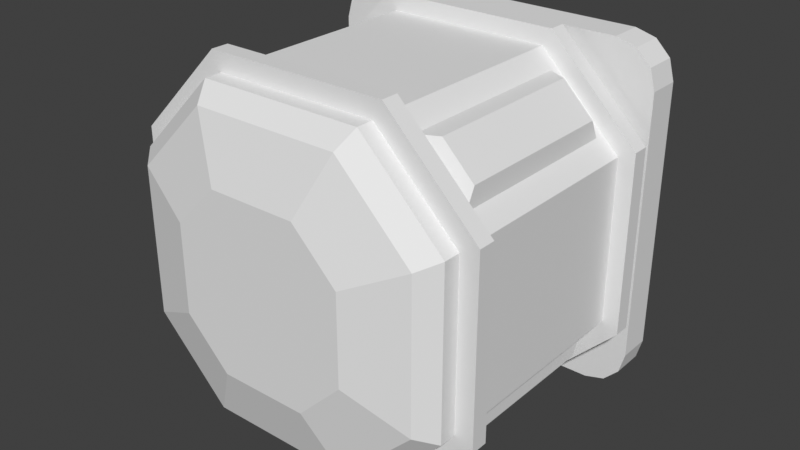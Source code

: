 # Source: steppermotor.blend  (saved by Blender 3.0.42; exported with 4.5.12 LTS)
import bpy
from mathutils import Matrix  # noqa: F401  (used for matrix-valued properties, if any)

bpy.ops.wm.read_factory_settings(use_empty=True)
scene = bpy.context.scene
scene.name = 'Scene'

# ---- collections
col_collection = bpy.data.collections.new('Collection'); scene.collection.children.link(col_collection)

# ---- world
world_world = bpy.data.worlds.new('World'); scene.world = world_world
world_world.use_nodes = True; world_world.node_tree.nodes.clear()
_N = world_world.node_tree.nodes; _L = world_world.node_tree.links
n0 = _N.new('ShaderNodeOutputWorld'); n0.name = 'World Output'; n0.location = (300, 300)
n1 = _N.new('ShaderNodeBackground'); n1.name = 'Background'; n1.location = (10, 300)
n1.inputs[0].default_value = (0.05088, 0.05088, 0.05088, 1.0)
_L.new(n1.outputs[0], n0.inputs[0])
n0.is_active_output = True
world_world.color = (0.05088, 0.05088, 0.05088)
world_world.use_sun_shadow = False
world_world.sun_shadow_jitter_overblur = 0.0

# ---- meshes
me_cube_001 = bpy.data.meshes.new('Cube.001')
me_cube_001.from_pydata([(-0.1, -0.0657, -0.05), (9.039e-07, 0.1051, 0.05556), (-0.05, -0.0657, -0.1), (-0.03265, 0.1051, 0.04495), (0.09, 0.0429, 0.07136), (-0.05, -0.0657, 0.1), (-0.05284, 0.1051, 0.01717), (-0.1, -0.0657, 0.05), (0.07136, 0.0429, 0.09), (-0.05284, 0.1051, -0.01717), (-0.05, 0.0543, -0.1), (-0.1, 0.0543, -0.05), (-0.03265, 0.1051, -0.04495), (-0.1, 0.0543, 0.05), (0.07136, 0.0429, -0.09), (9.088e-07, 0.1051, -0.05556), (-0.05, 0.0543, 0.1), (0.09, 0.0429, -0.07136), (0.03266, 0.1051, -0.04495), (0.05, -0.0657, -0.1), (0.1, -0.0657, -0.05), (0.1, -0.0657, 0.05), (0.05284, 0.1051, -0.01717), (0.07136, -0.0543, 0.09), (0.05284, 0.1051, 0.01717), (0.05, -0.0657, 0.1), (0.09, -0.0543, 0.07136), (0.1, 0.0543, -0.05), (0.03266, 0.1051, 0.04495), (0.05, 0.0543, -0.1), (0.05, 0.0543, 0.1), (0.09, -0.0543, -0.07136), (0.1, 0.0543, 0.05), (0.07136, -0.0543, -0.09), (-0.11, -0.0657, -0.055), (-0.055, -0.0657, -0.11), (-0.07136, 0.0429, 0.09), (-0.055, -0.0657, 0.11), (-0.09, 0.0429, 0.07136), (-0.11, -0.0657, 0.055), (0.055, -0.0657, -0.11), (0.11, -0.0657, -0.055), (0.11, -0.0657, 0.055), (-0.09, 0.0429, -0.07136), (-0.07136, 0.0429, -0.09), (0.055, -0.0657, 0.11), (-0.11, -0.0757, -0.055), (-0.055, -0.0757, -0.11), (-0.055, -0.0757, 0.11), (-0.09, -0.0543, 0.07136), (-0.11, -0.0757, 0.055), (-0.07136, -0.0543, 0.09), (0.055, -0.0757, -0.11), (0.11, -0.0757, -0.055), (0.11, -0.0757, 0.055), (-0.07136, -0.0543, -0.09), (-0.09, -0.0543, -0.07136), (0.055, -0.0757, 0.11), (-0.099, -0.0757, -0.0495), (-0.0495, -0.0757, -0.099), (-0.0495, -0.0757, 0.099), (-0.099, -0.0757, 0.0495), (0.0495, -0.0757, -0.099), (0.099, -0.0757, -0.0495), (0.099, -0.0757, 0.0495), (0.0495, -0.0757, 0.099), (-0.099, -0.0857, -0.0495), (-0.0495, -0.0857, -0.099), (-0.0495, -0.0857, 0.099), (-0.099, -0.0857, 0.0495), (0.0495, -0.0857, -0.099), (0.099, -0.0857, -0.0495), (0.099, -0.0857, 0.0495), (0.0495, -0.0857, 0.099), (-0.0891, -0.0957, -0.04455), (-0.04455, -0.0957, -0.0891), (-0.04455, -0.0957, 0.0891), (-0.0891, -0.0957, 0.04455), (0.04455, -0.0957, -0.0891), (0.0891, -0.0957, -0.04455), (0.0891, -0.0957, 0.04455), (0.04455, -0.0957, 0.0891), (-0.05346, -0.1057, -0.02673), (-0.02673, -0.1057, -0.05346), (-0.02673, -0.1057, 0.05346), (-0.05346, -0.1057, 0.02673), (0.02673, -0.1057, -0.05346), (0.05346, -0.1057, -0.02673), (0.05346, -0.1057, 0.02673), (0.02673, -0.1057, 0.05346), (-0.055, 0.0543, -0.11), (-0.11, 0.0543, -0.055), (-0.11, 0.0543, 0.055), (-0.055, 0.0543, 0.11), (0.11, 0.0543, -0.055), (0.055, 0.0543, -0.11), (0.055, 0.0543, 0.11), (0.11, 0.0543, 0.055), (-0.055, 0.0643, -0.11), (-0.11, 0.0643, -0.055), (-0.11, 0.0643, 0.055), (-0.055, 0.0643, 0.11), (0.11, 0.0643, -0.055), (0.055, 0.0643, -0.11), (0.055, 0.0643, 0.11), (0.11, 0.0643, 0.055), (-0.0495, 0.0643, -0.099), (-0.099, 0.0643, -0.0495), (-0.099, 0.0643, 0.0495), (-0.0495, 0.0643, 0.099), (0.099, 0.0643, -0.0495), (0.0495, 0.0643, -0.099), (0.0495, 0.0643, 0.099), (0.099, 0.0643, 0.0495), (-0.0495, 0.0743, -0.099), (-0.099, 0.0743, -0.0495), (-0.099, 0.0743, 0.0495), (-0.0495, 0.0743, 0.099), (0.099, 0.0743, -0.0495), (0.0495, 0.0743, -0.099), (0.0495, 0.0743, 0.099), (0.099, 0.0743, 0.0495), (-0.1062, 0.0743, -0.08118), (-0.08118, 0.0743, -0.1062), (-0.08138, 0.0743, -0.103), (-0.103, 0.0743, -0.08138), (-0.1028, 0.0743, -0.09368), (-0.09368, 0.0743, -0.1028), (-0.08118, 0.0743, 0.1062), (-0.1062, 0.0743, 0.08118), (-0.103, 0.0743, 0.08138), (-0.08138, 0.0743, 0.103), (-0.09368, 0.0743, 0.1028), (-0.1028, 0.0743, 0.09368), (0.08118, 0.0743, -0.1062), (0.1062, 0.0743, -0.08118), (0.103, 0.0743, -0.08138), (0.08138, 0.0743, -0.103), (0.09368, 0.0743, -0.1028), (0.1028, 0.0743, -0.09368), (0.1062, 0.0743, 0.08118), (0.08118, 0.0743, 0.1062), (0.08138, 0.0743, 0.103), (0.103, 0.0743, 0.08138), (0.1028, 0.0743, 0.09368), (0.09368, 0.0743, 0.1028), (-0.08118, 0.0943, -0.1062), (-0.1062, 0.0943, -0.08118), (-0.09368, 0.0943, -0.1028), (-0.1028, 0.0943, -0.09368), (-0.1062, 0.0943, 0.08118), (-0.08118, 0.0943, 0.1062), (-0.1028, 0.0943, 0.09368), (-0.09368, 0.0943, 0.1028), (0.1062, 0.0943, -0.08118), (0.08118, 0.0943, -0.1062), (0.1028, 0.0943, -0.09368), (0.09368, 0.0943, -0.1028), (0.08118, 0.0943, 0.1062), (0.1062, 0.0943, 0.08118), (0.09368, 0.0943, 0.1028), (0.1028, 0.0943, 0.09368), (-0.06, -0.0597, -0.09), (-0.09, -0.0597, -0.06), (-0.06, 0.0483, -0.09), (-0.09, 0.0483, -0.06), (-0.09, 0.0483, 0.06), (-0.06, 0.0483, 0.09), (-0.09, -0.0597, 0.06), (-0.06, -0.0597, 0.09), (0.06, 0.0483, -0.09), (0.09, 0.0483, -0.06), (0.06, -0.0597, -0.09), (0.09, -0.0597, -0.06), (0.09, -0.0597, 0.06), (0.06, -0.0597, 0.09), (0.06, 0.0483, 0.09), (0.09, 0.0483, 0.06), (-0.05284, 0.0943, -0.01717), (-0.05284, 0.0943, 0.01717), (0.03266, 0.0943, -0.04495), (9.088e-07, 0.0943, -0.05556), (-0.03265, 0.0943, -0.04495), (-0.03265, 0.0943, 0.04495), (9.039e-07, 0.0943, 0.05556), (0.05284, 0.0943, 0.01717), (0.05284, 0.0943, -0.01717), (0.03266, 0.0943, 0.04495), (0.05977, 0.0918, -0.05918), (0.05977, 0.0968, -0.05918), (0.0608, 0.0918, -0.05372), (0.0608, 0.0968, -0.05372), (0.05659, 0.0918, -0.0501), (0.05659, 0.0968, -0.0501), (0.05134, 0.0918, -0.05193), (0.05134, 0.0968, -0.05193), (0.05031, 0.0918, -0.05739), (0.05031, 0.0968, -0.05739), (0.05452, 0.0918, -0.06101), (0.05452, 0.0968, -0.06101), (-0.05736, 0.0918, -0.06081), (-0.05736, 0.0968, -0.06081), (-0.05191, 0.0918, -0.05974), (-0.05191, 0.0968, -0.05974), (-0.0501, 0.0918, -0.05449), (-0.0501, 0.0968, -0.05449), (-0.05375, 0.0918, -0.0503), (-0.05375, 0.0968, -0.0503), (-0.0592, 0.0918, -0.05137), (-0.0592, 0.0968, -0.05137), (-0.06101, 0.0918, -0.05662), (-0.06101, 0.0968, -0.05662), (0.05451, 0.0918, 0.0501), (0.05451, 0.0968, 0.0501), (0.05976, 0.0918, 0.05192), (0.05976, 0.0968, 0.05192), (0.0608, 0.0918, 0.05738), (0.0608, 0.0968, 0.05738), (0.0566, 0.0918, 0.06101), (0.0566, 0.0968, 0.06101), (0.05135, 0.0918, 0.05919), (0.05135, 0.0968, 0.05919), (0.05031, 0.0918, 0.05373), (0.05031, 0.0968, 0.05373), (-0.05367, 0.0918, 0.05033), (-0.05367, 0.0968, 0.05033), (-0.05009, 0.0918, 0.05457), (-0.05009, 0.0968, 0.05457), (-0.05197, 0.0918, 0.0598), (-0.05197, 0.0968, 0.0598), (-0.05744, 0.0918, 0.06078), (-0.05744, 0.0968, 0.06078), (-0.06102, 0.0918, 0.05654), (-0.06102, 0.0968, 0.05654), (-0.05914, 0.0918, 0.05131), (-0.05914, 0.0968, 0.05131)], [], [(0, 2, 35, 34), (27, 32, 21, 20), (30, 16, 5, 25), (0, 7, 13, 11), (29, 10, 90, 95), (163, 162, 2, 0, 11, 165), (164, 165, 11, 10, 2, 162), (167, 16, 13, 7, 168, 166), (169, 168, 7, 5, 16, 167), (171, 170, 29, 27, 20, 173), (173, 20, 19, 29, 170, 172), (175, 25, 21, 32, 177, 174), (176, 177, 32, 30, 25, 175), (10, 29, 19, 2), (20, 21, 42, 41), (7, 0, 34, 39), (21, 25, 45, 42), (25, 5, 37, 45), (19, 20, 41, 40), (2, 19, 40, 35), (5, 7, 39, 37), (41, 42, 54, 53), (35, 40, 52, 47), (40, 41, 53, 52), (34, 35, 47, 46), (45, 37, 48, 57), (39, 34, 46, 50), (42, 45, 57, 54), (37, 39, 50, 48), (48, 50, 61, 60), (53, 54, 64, 63), (47, 52, 62, 59), (52, 53, 63, 62), (46, 47, 59, 58), (57, 48, 60, 65), (50, 46, 58, 61), (54, 57, 65, 64), (65, 60, 68, 73), (61, 58, 66, 69), (64, 65, 73, 72), (60, 61, 69, 68), (63, 64, 72, 71), (59, 62, 70, 67), (62, 63, 71, 70), (58, 59, 67, 66), (70, 71, 79, 78), (66, 67, 75, 74), (73, 68, 76, 81), (69, 66, 74, 77), (72, 73, 81, 80), (68, 69, 77, 76), (71, 72, 80, 79), (67, 70, 78, 75), (79, 80, 88, 87), (75, 78, 86, 83), (78, 79, 87, 86), (74, 75, 83, 82), (81, 76, 84, 89), (77, 74, 82, 85), (80, 81, 89, 88), (76, 77, 85, 84), (85, 82, 83, 86, 87, 88, 89, 84), (32, 27, 94, 97), (30, 32, 97, 96), (27, 29, 95, 94), (11, 13, 92, 91), (13, 16, 93, 92), (16, 30, 96, 93), (10, 11, 91, 90), (92, 93, 101, 100), (93, 96, 104, 101), (95, 90, 98, 103), (94, 95, 103, 102), (90, 91, 99, 98), (97, 94, 102, 105), (91, 92, 100, 99), (96, 97, 105, 104), (105, 102, 110, 113), (99, 100, 108, 107), (104, 105, 113, 112), (100, 101, 109, 108), (101, 104, 112, 109), (103, 98, 106, 111), (102, 103, 111, 110), (98, 99, 107, 106), (110, 111, 119, 118), (106, 107, 115, 114), (113, 110, 118, 121), (107, 108, 116, 115), (112, 113, 121, 120), (108, 109, 117, 116), (109, 112, 120, 117), (111, 106, 114, 119), (134, 123, 146, 155), (182, 146, 148, 149, 147, 150, 152, 153, 151, 158, 187, 184, 183, 179, 178), (187, 158, 160, 161, 159, 154, 156, 157, 155, 146, 182, 181, 180, 186, 185), (128, 131, 117, 120, 142, 141), (128, 141, 158, 151), (116, 117, 131, 130), (140, 143, 121, 118, 136, 135), (122, 125, 115, 116, 130, 129), (140, 135, 154, 159), (120, 121, 143, 142), (134, 137, 119, 114, 124, 123), (118, 119, 137, 136), (122, 129, 150, 147), (127, 123, 124, 125, 122, 126), (133, 129, 130, 131, 128, 132), (139, 135, 136, 137, 134, 138), (145, 141, 142, 143, 140, 144), (146, 123, 127, 148), (148, 127, 126, 149), (149, 126, 122, 147), (134, 155, 157, 138), (138, 157, 156, 139), (139, 156, 154, 135), (128, 151, 153, 132), (132, 153, 152, 133), (133, 152, 150, 129), (158, 141, 145, 160), (160, 145, 144, 161), (161, 144, 140, 159), (114, 115, 125, 124), (44, 43, 165, 164), (166, 38, 36, 167), (17, 14, 170, 171), (176, 8, 4, 177), (163, 56, 55, 162), (169, 51, 49, 168), (33, 31, 173, 172), (174, 26, 23, 175), (175, 23, 8, 176), (26, 4, 8, 23), (177, 4, 26, 174), (170, 14, 33, 172), (17, 31, 33, 14), (173, 31, 17, 171), (167, 36, 51, 169), (38, 49, 51, 36), (168, 49, 38, 166), (55, 44, 164, 162), (56, 43, 44, 55), (43, 56, 163, 165), (184, 1, 3, 183), (3, 6, 179, 183), (6, 9, 178, 179), (9, 12, 182, 178), (182, 12, 15, 181), (181, 15, 18, 180), (180, 18, 22, 186), (22, 24, 185, 186), (24, 28, 187, 185), (187, 28, 1, 184), (18, 15, 12, 9, 6, 3, 1, 28, 24, 22), (188, 189, 191, 190), (190, 191, 193, 192), (192, 193, 195, 194), (194, 195, 197, 196), (191, 189, 199, 197, 195, 193), (196, 197, 199, 198), (198, 199, 189, 188), (188, 190, 192, 194, 196, 198), (200, 201, 203, 202), (202, 203, 205, 204), (204, 205, 207, 206), (206, 207, 209, 208), (203, 201, 211, 209, 207, 205), (208, 209, 211, 210), (210, 211, 201, 200), (200, 202, 204, 206, 208, 210), (212, 213, 215, 214), (214, 215, 217, 216), (216, 217, 219, 218), (218, 219, 221, 220), (215, 213, 223, 221, 219, 217), (220, 221, 223, 222), (222, 223, 213, 212), (212, 214, 216, 218, 220, 222), (224, 225, 227, 226), (226, 227, 229, 228), (228, 229, 231, 230), (230, 231, 233, 232), (227, 225, 235, 233, 231, 229), (232, 233, 235, 234), (234, 235, 225, 224), (224, 226, 228, 230, 232, 234)])
_uv = me_cube_001.uv_layers.new(name='UVMap')
_uv.uv.foreach_set('vector', [0.08255, 0.01572, 0.01572, 0.08255, 0.002357, 0.07587, 0.07587, 0.002357, 0.9253, 0.3011, 0.9253, 0.3959, 0.7649, 0.3959, 0.7649, 0.3011, 0.5998, 0.9099, 0.5998, 0.8115, 0.7602, 0.8115, 0.7602, 0.9099, 0.7602, 0.6112, 0.7602, 0.7123, 0.5998, 0.7123, 0.5998, 0.6112, 0.01572, 0.3813, 0.01572, 0.5149, 0.002357, 0.5216, 0.002357, 0.3746, 0.7522, 0.5923, 0.7522, 0.5358, 0.7602, 0.5169, 0.7602, 0.6112, 0.5998, 0.6112, 0.6079, 0.5923, 0.6079, 0.5358, 0.6079, 0.5923, 0.5998, 0.6112, 0.5998, 0.5169, 0.7602, 0.5169, 0.7522, 0.5358, 0.6079, 0.7926, 0.5998, 0.8115, 0.5998, 0.717, 0.7602, 0.717, 0.7522, 0.7359, 0.6079, 0.7359, 0.7522, 0.7926, 0.7522, 0.7359, 0.7602, 0.717, 0.7602, 0.8115, 0.5998, 0.8115, 0.6079, 0.7926, 0.6079, 0.3184, 0.6079, 0.3701, 0.5998, 0.3874, 0.5998, 0.3011, 0.7602, 0.3011, 0.7522, 0.3184, 0.7522, 0.3184, 0.7602, 0.3011, 0.7602, 0.3874, 0.5998, 0.3874, 0.6079, 0.3701, 0.7522, 0.3701, 0.773, 0.4715, 0.7649, 0.4904, 0.7649, 0.3959, 0.9253, 0.3959, 0.9173, 0.4148, 0.773, 0.4148, 0.9173, 0.4715, 0.9173, 0.4148, 0.9253, 0.3959, 0.9253, 0.4904, 0.7649, 0.4904, 0.773, 0.4715, 0.5998, 0.5122, 0.5998, 0.3874, 0.7602, 0.3874, 0.7602, 0.5122, 0.08255, 0.283, 0.2162, 0.283, 0.2229, 0.2964, 0.07587, 0.2964, 0.2162, 0.01572, 0.08255, 0.01572, 0.07587, 0.002357, 0.2229, 0.002357, 0.2162, 0.283, 0.283, 0.2162, 0.2964, 0.2229, 0.2229, 0.2964, 0.283, 0.2162, 0.283, 0.08255, 0.2964, 0.07587, 0.2964, 0.2229, 0.01572, 0.2162, 0.08255, 0.283, 0.07587, 0.2964, 0.002357, 0.2229, 0.01572, 0.08255, 0.01572, 0.2162, 0.002357, 0.2229, 0.002357, 0.07587, 0.283, 0.08255, 0.2162, 0.01572, 0.2229, 0.002357, 0.2964, 0.07587, 0.9615, 0.3011, 0.9615, 0.4054, 0.9481, 0.4054, 0.9481, 0.3011, 0.8726, 0.6702, 0.8726, 0.8075, 0.8593, 0.8075, 0.8593, 0.6702, 0.8726, 0.8075, 0.8726, 0.9024, 0.8593, 0.9024, 0.8593, 0.8075, 0.8954, 0.7738, 0.8954, 0.6702, 0.9088, 0.6702, 0.9088, 0.7738, 0.9198, 0.2145, 0.9198, 0.1062, 0.9332, 0.1062, 0.9332, 0.2145, 0.8954, 0.8851, 0.8954, 0.7738, 0.9088, 0.7738, 0.9088, 0.8851, 0.9615, 0.4054, 0.9615, 0.5093, 0.9481, 0.5093, 0.9481, 0.4054, 0.9198, 0.1062, 0.9198, 0.002357, 0.9332, 0.002357, 0.9332, 0.1062, 0.5951, 0.2229, 0.5216, 0.2964, 0.5143, 0.2817, 0.5804, 0.2155, 0.3746, 0.002357, 0.5216, 0.002357, 0.5143, 0.01706, 0.382, 0.01706, 0.3011, 0.2229, 0.3011, 0.07587, 0.3158, 0.08322, 0.3158, 0.2155, 0.3011, 0.07587, 0.3746, 0.002357, 0.382, 0.01706, 0.3158, 0.08322, 0.3746, 0.2964, 0.3011, 0.2229, 0.3158, 0.2155, 0.382, 0.2817, 0.5951, 0.07587, 0.5951, 0.2229, 0.5804, 0.2155, 0.5804, 0.08322, 0.5216, 0.2964, 0.3746, 0.2964, 0.382, 0.2817, 0.5143, 0.2817, 0.5216, 0.002357, 0.5951, 0.07587, 0.5804, 0.08322, 0.5143, 0.01706, 0.9678, 0.8611, 0.9678, 0.7636, 0.9811, 0.7636, 0.9811, 0.8611, 0.956, 0.1958, 0.956, 0.09567, 0.9693, 0.09567, 0.9693, 0.1958, 0.9976, 0.395, 0.9976, 0.4885, 0.9843, 0.4885, 0.9843, 0.395, 0.9678, 0.7636, 0.9678, 0.6702, 0.9811, 0.6702, 0.9811, 0.7636, 0.9976, 0.3011, 0.9976, 0.395, 0.9843, 0.395, 0.9843, 0.3011, 0.9316, 0.8792, 0.9316, 0.7556, 0.945, 0.7556, 0.945, 0.8792, 0.9316, 0.7556, 0.9316, 0.6702, 0.945, 0.6702, 0.945, 0.7556, 0.956, 0.09567, 0.956, 0.002357, 0.9693, 0.002357, 0.9693, 0.09567, 0.3011, 0.666, 0.3673, 0.5998, 0.3739, 0.6131, 0.3143, 0.6726, 0.3673, 0.8645, 0.3011, 0.7983, 0.3143, 0.7917, 0.3739, 0.8512, 0.5657, 0.666, 0.5657, 0.7983, 0.5525, 0.7917, 0.5525, 0.6726, 0.4996, 0.8645, 0.3673, 0.8645, 0.3739, 0.8512, 0.493, 0.8512, 0.4996, 0.5998, 0.5657, 0.666, 0.5525, 0.6726, 0.493, 0.6131, 0.5657, 0.7983, 0.4996, 0.8645, 0.493, 0.8512, 0.5525, 0.7917, 0.3673, 0.5998, 0.4996, 0.5998, 0.493, 0.6131, 0.3739, 0.6131, 0.3011, 0.7983, 0.3011, 0.666, 0.3143, 0.6726, 0.3143, 0.7917, 0.3739, 0.6131, 0.493, 0.6131, 0.4691, 0.6607, 0.3977, 0.6607, 0.3143, 0.7917, 0.3143, 0.6726, 0.362, 0.6964, 0.362, 0.7679, 0.3143, 0.6726, 0.3739, 0.6131, 0.3977, 0.6607, 0.362, 0.6964, 0.3739, 0.8512, 0.3143, 0.7917, 0.362, 0.7679, 0.3977, 0.8036, 0.5525, 0.6726, 0.5525, 0.7917, 0.5049, 0.7679, 0.5049, 0.6964, 0.493, 0.8512, 0.3739, 0.8512, 0.3977, 0.8036, 0.4691, 0.8036, 0.493, 0.6131, 0.5525, 0.6726, 0.5049, 0.6964, 0.4691, 0.6607, 0.5525, 0.7917, 0.493, 0.8512, 0.4691, 0.8036, 0.5049, 0.7679, 0.4691, 0.8036, 0.3977, 0.8036, 0.362, 0.7679, 0.362, 0.6964, 0.3977, 0.6607, 0.4691, 0.6607, 0.5049, 0.6964, 0.5049, 0.7679, 0.2162, 0.3145, 0.08255, 0.3145, 0.07587, 0.3011, 0.2229, 0.3011, 0.283, 0.3813, 0.2162, 0.3145, 0.2229, 0.3011, 0.2964, 0.3746, 0.08255, 0.3145, 0.01572, 0.3813, 0.002357, 0.3746, 0.07587, 0.3011, 0.08255, 0.5818, 0.2162, 0.5818, 0.2229, 0.5951, 0.07587, 0.5951, 0.2162, 0.5818, 0.283, 0.5149, 0.2964, 0.5216, 0.2229, 0.5951, 0.283, 0.5149, 0.283, 0.3813, 0.2964, 0.3746, 0.2964, 0.5216, 0.01572, 0.5149, 0.08255, 0.5818, 0.07587, 0.5951, 0.002357, 0.5216, 0.9269, 0.6702, 0.9269, 0.774, 0.9135, 0.774, 0.9135, 0.6702, 0.9269, 0.774, 0.9269, 0.8823, 0.9135, 0.8823, 0.9135, 0.774, 0.5951, 0.6947, 0.5951, 0.8321, 0.5818, 0.8321, 0.5818, 0.6947, 0.5951, 0.5998, 0.5951, 0.6947, 0.5818, 0.6947, 0.5818, 0.5998, 0.8907, 0.6702, 0.8907, 0.7738, 0.8774, 0.7738, 0.8774, 0.6702, 0.9379, 0.1066, 0.9379, 0.002357, 0.9513, 0.002357, 0.9513, 0.1066, 0.8907, 0.7738, 0.8907, 0.8851, 0.8774, 0.8851, 0.8774, 0.7738, 0.9379, 0.2106, 0.9379, 0.1066, 0.9513, 0.1066, 0.9513, 0.2106, 0.5216, 0.5951, 0.3746, 0.5951, 0.382, 0.5804, 0.5143, 0.5804, 0.3746, 0.3011, 0.5216, 0.3011, 0.5143, 0.3158, 0.382, 0.3158, 0.5951, 0.5216, 0.5216, 0.5951, 0.5143, 0.5804, 0.5804, 0.5143, 0.5216, 0.3011, 0.5951, 0.3746, 0.5804, 0.382, 0.5143, 0.3158, 0.5951, 0.3746, 0.5951, 0.5216, 0.5804, 0.5143, 0.5804, 0.382, 0.3011, 0.5216, 0.3011, 0.3746, 0.3158, 0.382, 0.3158, 0.5143, 0.3746, 0.5951, 0.3011, 0.5216, 0.3158, 0.5143, 0.382, 0.5804, 0.3011, 0.3746, 0.3746, 0.3011, 0.382, 0.3158, 0.3158, 0.382, 0.9434, 0.3011, 0.9434, 0.3865, 0.93, 0.3865, 0.93, 0.3011, 0.963, 0.6702, 0.963, 0.7635, 0.9497, 0.7635, 0.9497, 0.6702, 0.9741, 0.09622, 0.9741, 0.002357, 0.9874, 0.002357, 0.9874, 0.09622, 0.963, 0.7635, 0.963, 0.8636, 0.9497, 0.8636, 0.9497, 0.7635, 0.9741, 0.1898, 0.9741, 0.09622, 0.9874, 0.09622, 0.9874, 0.1898, 0.9796, 0.3011, 0.9796, 0.3946, 0.9662, 0.3946, 0.9662, 0.3011, 0.9796, 0.3946, 0.9796, 0.492, 0.9662, 0.492, 0.9662, 0.3946, 0.9434, 0.3865, 0.9434, 0.5101, 0.93, 0.5101, 0.93, 0.3865, 0.9151, 0.04549, 0.9151, 0.2482, 0.8884, 0.2482, 0.8884, 0.04549, 0.08419, 0.6981, 0.002357, 0.6333, 0.006833, 0.6166, 0.01906, 0.6043, 0.03577, 0.5998, 0.2528, 0.5998, 0.2695, 0.6043, 0.2817, 0.6166, 0.2862, 0.6333, 0.2862, 0.8503, 0.2043, 0.7854, 0.2185, 0.7418, 0.2043, 0.6981, 0.1672, 0.6711, 0.1213, 0.6711, 0.2043, 0.7854, 0.2862, 0.8503, 0.2817, 0.867, 0.2695, 0.8792, 0.2528, 0.8837, 0.03577, 0.8837, 0.01906, 0.8792, 0.006833, 0.867, 0.002357, 0.8503, 0.002357, 0.6333, 0.08419, 0.6981, 0.07001, 0.7418, 0.08419, 0.7854, 0.1213, 0.8124, 0.1672, 0.8124, 0.8837, 0.2528, 0.8795, 0.253, 0.8741, 0.2104, 0.8741, 0.07811, 0.8795, 0.03551, 0.8837, 0.03577, 0.8231, 0.7174, 0.8231, 0.8771, 0.7964, 0.8771, 0.7964, 0.7174, 0.8079, 0.2766, 0.8741, 0.2104, 0.8795, 0.253, 0.8505, 0.282, 0.8503, 0.002357, 0.8505, 0.006555, 0.8079, 0.01195, 0.6756, 0.01195, 0.633, 0.006555, 0.6333, 0.002357, 0.6333, 0.2862, 0.633, 0.282, 0.6756, 0.2766, 0.8079, 0.2766, 0.8505, 0.282, 0.8503, 0.2862, 0.8278, 0.8241, 0.8278, 0.6702, 0.8546, 0.6702, 0.8546, 0.8241, 0.8741, 0.07811, 0.8079, 0.01195, 0.8505, 0.006555, 0.8795, 0.03551, 0.5998, 0.03577, 0.604, 0.03551, 0.6094, 0.07811, 0.6094, 0.2104, 0.604, 0.253, 0.5998, 0.2528, 0.6756, 0.01195, 0.6094, 0.07811, 0.604, 0.03551, 0.633, 0.006555, 0.7917, 0.7173, 0.7917, 0.8815, 0.7649, 0.8815, 0.7649, 0.7173, 0.6043, 0.2695, 0.5998, 0.2528, 0.604, 0.253, 0.633, 0.282, 0.6333, 0.2862, 0.6166, 0.2817, 0.867, 0.2817, 0.8503, 0.2862, 0.8505, 0.282, 0.8795, 0.253, 0.8837, 0.2528, 0.8792, 0.2695, 0.6166, 0.006833, 0.6333, 0.002357, 0.633, 0.006555, 0.604, 0.03551, 0.5998, 0.03577, 0.6043, 0.01906, 0.8792, 0.01906, 0.8837, 0.03577, 0.8795, 0.03551, 0.8505, 0.006555, 0.8503, 0.002357, 0.867, 0.006834, 0.7649, 0.6702, 0.7917, 0.6702, 0.7917, 0.6845, 0.7649, 0.6845, 0.7649, 0.6845, 0.7917, 0.6845, 0.7917, 0.7017, 0.7649, 0.7017, 0.7649, 0.7017, 0.7917, 0.7017, 0.7917, 0.7173, 0.7649, 0.7173, 0.9151, 0.04549, 0.8884, 0.04549, 0.8884, 0.02828, 0.9151, 0.02828, 0.9151, 0.02828, 0.8884, 0.02828, 0.8884, 0.0125, 0.9151, 0.0125, 0.9151, 0.0125, 0.8884, 0.0125, 0.8884, 0.002357, 0.9151, 0.002357, 0.8231, 0.7174, 0.7964, 0.7174, 0.7964, 0.702, 0.8231, 0.702, 0.8231, 0.702, 0.7964, 0.702, 0.7964, 0.6848, 0.8231, 0.6848, 0.8231, 0.6848, 0.7964, 0.6848, 0.7964, 0.6702, 0.8231, 0.6702, 0.8546, 0.8713, 0.8278, 0.8713, 0.8278, 0.8564, 0.8546, 0.8564, 0.8546, 0.8564, 0.8278, 0.8564, 0.8278, 0.8391, 0.8546, 0.8391, 0.8546, 0.8391, 0.8278, 0.8391, 0.8278, 0.8241, 0.8546, 0.8241, 0.6094, 0.2104, 0.6756, 0.2766, 0.633, 0.282, 0.604, 0.253, 0.3702, 0.9152, 0.3702, 0.8799, 0.381, 0.8692, 0.381, 0.9259, 0.3857, 0.8692, 0.3964, 0.8799, 0.3964, 0.9152, 0.3857, 0.9259, 0.3393, 0.9152, 0.3393, 0.8799, 0.3501, 0.8692, 0.3501, 0.9259, 0.3346, 0.9259, 0.3239, 0.9152, 0.3239, 0.8799, 0.3346, 0.8692, 0.4119, 0.9259, 0.4011, 0.9152, 0.4011, 0.8799, 0.4119, 0.8692, 0.4166, 0.8692, 0.4273, 0.8799, 0.4273, 0.9152, 0.4166, 0.9259, 0.3655, 0.8799, 0.3655, 0.9152, 0.3548, 0.9259, 0.3548, 0.8692, 0.432, 0.8692, 0.4428, 0.8799, 0.4428, 0.9152, 0.432, 0.9259, 0.946, 0.5169, 0.9572, 0.5242, 0.9572, 0.6541, 0.946, 0.6613, 0.7802, 0.4256, 0.9101, 0.4256, 0.9101, 0.4608, 0.7802, 0.4608, 0.9173, 0.4148, 0.9101, 0.4256, 0.7802, 0.4256, 0.773, 0.4148, 0.6079, 0.3701, 0.6151, 0.3559, 0.745, 0.3559, 0.7522, 0.3701, 0.6151, 0.3238, 0.745, 0.3238, 0.745, 0.3559, 0.6151, 0.3559, 0.9727, 0.6613, 0.9619, 0.6541, 0.9619, 0.5242, 0.9727, 0.5169, 0.6079, 0.7926, 0.6151, 0.7814, 0.745, 0.7814, 0.7522, 0.7926, 0.6151, 0.7462, 0.745, 0.7462, 0.745, 0.7814, 0.6151, 0.7814, 0.9298, 0.5169, 0.9413, 0.5242, 0.9413, 0.6541, 0.9298, 0.6613, 0.9109, 0.6541, 0.9109, 0.5242, 0.9251, 0.5169, 0.9251, 0.6613, 0.745, 0.5809, 0.6151, 0.5809, 0.6151, 0.5457, 0.745, 0.5457, 0.6151, 0.5809, 0.745, 0.5809, 0.7522, 0.5923, 0.6079, 0.5923, 0.3078, 0.9559, 0.3011, 0.9559, 0.3011, 0.9142, 0.3078, 0.9142, 0.3011, 0.9142, 0.3011, 0.8692, 0.3078, 0.8692, 0.3078, 0.9142, 0.5885, 0.9565, 0.5885, 0.9218, 0.5951, 0.9218, 0.5951, 0.9565, 0.5885, 0.9218, 0.5885, 0.8761, 0.5951, 0.8761, 0.5951, 0.9218, 0.5951, 0.8761, 0.5885, 0.8761, 0.5885, 0.8368, 0.5951, 0.8368, 0.3125, 0.8692, 0.3192, 0.8692, 0.3192, 0.915, 0.3125, 0.915, 0.3125, 0.915, 0.3192, 0.915, 0.3192, 0.9535, 0.3125, 0.9535, 0.5837, 0.8368, 0.5837, 0.8694, 0.5771, 0.8694, 0.5771, 0.8368, 0.5837, 0.8694, 0.5837, 0.9147, 0.5771, 0.9147, 0.5771, 0.8694, 0.5771, 0.9147, 0.5837, 0.9147, 0.5837, 0.9555, 0.5771, 0.9555, 0.8356, 0.6654, 0.7919, 0.6513, 0.7649, 0.6141, 0.7649, 0.5683, 0.7919, 0.5311, 0.8356, 0.5169, 0.8792, 0.5311, 0.9062, 0.5683, 0.9062, 0.6141, 0.8792, 0.6513, 0.5335, 0.8692, 0.5401, 0.8692, 0.5401, 0.8734, 0.5335, 0.8734, 0.5335, 0.8734, 0.5401, 0.8734, 0.5401, 0.8808, 0.5335, 0.8808, 0.5173, 0.882, 0.5107, 0.882, 0.5107, 0.8751, 0.5173, 0.8751, 0.5173, 0.8751, 0.5107, 0.8751, 0.5107, 0.8692, 0.5173, 0.8692, 0.8305, 0.5085, 0.8241, 0.5122, 0.8177, 0.5085, 0.8177, 0.5011, 0.8241, 0.4974, 0.8305, 0.5011, 0.5515, 0.8928, 0.5448, 0.8928, 0.5448, 0.8855, 0.5515, 0.8855, 0.8479, 0.8761, 0.8546, 0.8761, 0.8546, 0.8835, 0.8479, 0.8835, 0.7649, 0.5085, 0.7649, 0.5011, 0.7714, 0.4974, 0.7778, 0.5011, 0.7778, 0.5085, 0.7714, 0.5122, 0.5221, 0.8692, 0.5287, 0.8692, 0.5287, 0.8765, 0.5221, 0.8765, 0.5221, 0.8765, 0.5287, 0.8765, 0.5287, 0.8813, 0.5221, 0.8813, 0.5591, 0.8813, 0.5657, 0.8813, 0.5657, 0.8887, 0.5591, 0.8887, 0.4832, 0.882, 0.4765, 0.882, 0.4765, 0.8757, 0.4832, 0.8757, 0.8592, 0.5122, 0.8528, 0.5085, 0.8528, 0.5011, 0.8592, 0.4974, 0.8657, 0.5011, 0.8657, 0.5085, 0.4832, 0.8757, 0.4765, 0.8757, 0.4765, 0.8692, 0.4832, 0.8692, 0.5657, 0.8766, 0.5591, 0.8766, 0.5591, 0.8692, 0.5657, 0.8692, 0.8001, 0.5011, 0.8065, 0.4974, 0.813, 0.5011, 0.813, 0.5085, 0.8065, 0.5122, 0.8001, 0.5085, 0.8278, 0.8761, 0.8345, 0.8761, 0.8345, 0.8835, 0.8278, 0.8835, 0.5448, 0.8692, 0.5515, 0.8692, 0.5515, 0.8734, 0.5448, 0.8734, 0.5448, 0.8734, 0.5515, 0.8734, 0.5515, 0.8808, 0.5448, 0.8808, 0.5059, 0.882, 0.4993, 0.882, 0.4993, 0.8752, 0.5059, 0.8752, 0.4604, 0.8729, 0.4604, 0.8803, 0.4539, 0.884, 0.4475, 0.8803, 0.4475, 0.8729, 0.4539, 0.8692, 0.5059, 0.8752, 0.4993, 0.8752, 0.4993, 0.8692, 0.5059, 0.8692, 0.8031, 0.8892, 0.7964, 0.8892, 0.7964, 0.8818, 0.8031, 0.8818, 0.8352, 0.5011, 0.8417, 0.4974, 0.8481, 0.5011, 0.8481, 0.5085, 0.8417, 0.5122, 0.8352, 0.5085, 0.4651, 0.8756, 0.4718, 0.8756, 0.4718, 0.8821, 0.4651, 0.8821, 0.4879, 0.8692, 0.4945, 0.8692, 0.4945, 0.8759, 0.4879, 0.8759, 0.4879, 0.8759, 0.4945, 0.8759, 0.4945, 0.882, 0.4879, 0.882, 0.8231, 0.8892, 0.8164, 0.8892, 0.8164, 0.8818, 0.8231, 0.8818, 0.8704, 0.5085, 0.8704, 0.5011, 0.8768, 0.4974, 0.8833, 0.5011, 0.8833, 0.5085, 0.8768, 0.5122, 0.5401, 0.8924, 0.5335, 0.8924, 0.5335, 0.8855, 0.5401, 0.8855, 0.4651, 0.8692, 0.4718, 0.8692, 0.4718, 0.8756, 0.4651, 0.8756, 0.7825, 0.5011, 0.789, 0.4974, 0.7954, 0.5011, 0.7954, 0.5085, 0.789, 0.5122, 0.7825, 0.5085])
me_cube_001.update()

# ---- objects
ob_cube = bpy.data.objects.new('Cube', me_cube_001)

# ---- transforms, parenting, visibility, modifiers, constraints
ob_cube.location = (9.936e-09, 0.0, 0.0)
ob_cube.scale = (9.069, 9.411, 9.069)

# ---- collection membership
col_collection.objects.link(ob_cube)

# ---- scene / render settings (as saved in the file)
scene.frame_start = 1; scene.frame_end = 250; scene.frame_set(1)
scene.render.engine = 'BLENDER_EEVEE_NEXT'
scene.cycles.sampling_pattern = 'TABULATED_SOBOL'
scene.cycles.use_light_tree = False
scene.view_settings.view_transform = 'Standard'
bpy.context.view_layer.update()

# ---- added for rendering (the .blend has no active camera and no usable light): camera, sun
cam_auto = bpy.data.cameras.new('AutoCamera')
cam_auto.lens = 50.0
cam_auto.sensor_width = 36.0
cam_auto.clip_end = 1000.0
ob_auto_camera = bpy.data.objects.new('AutoCamera', cam_auto)
scene.collection.objects.link(ob_auto_camera)
ob_auto_camera.location = (3.19141, -3.83243, 2.55312)
ob_auto_camera.rotation_euler = (1.09748, -7.21219e-08, 0.694738)
scene.camera = ob_auto_camera
light_auto_sun = bpy.data.lights.new('AutoSun', 'SUN')
light_auto_sun.energy = 3.0
light_auto_sun.angle = 0.0523599
ob_auto_sun = bpy.data.objects.new('AutoSun', light_auto_sun)
scene.collection.objects.link(ob_auto_sun)
ob_auto_sun.rotation_euler = (0.872665, 0.174533, 0.523599)
bpy.context.view_layer.update()
